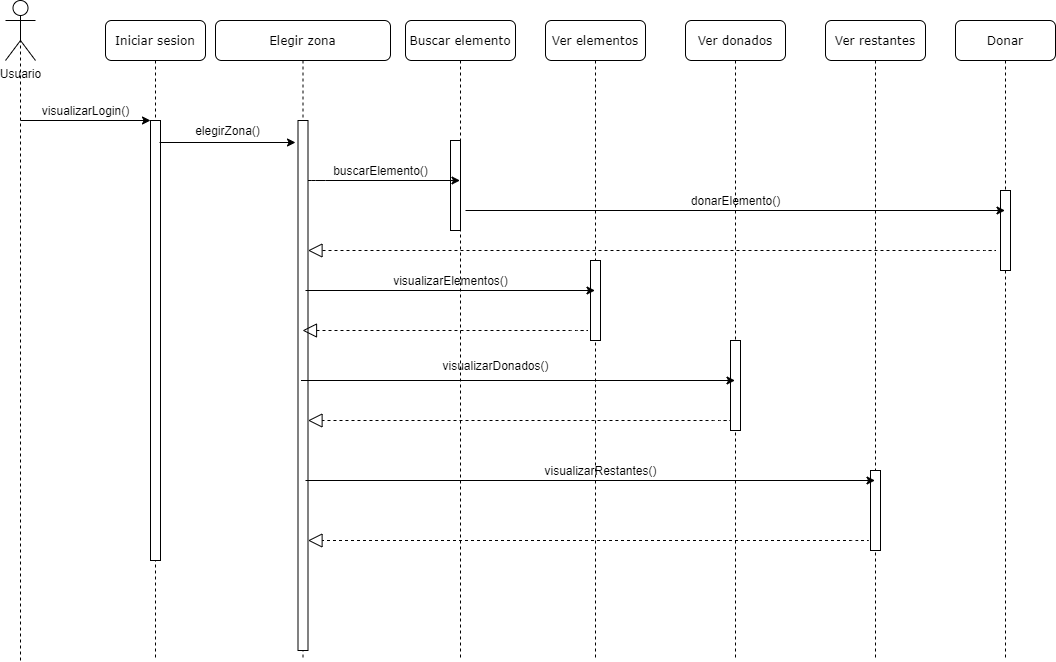

The diagram above was exported from draw.io. Its source (the exported page's mxGraphModel, read from the mxfile embedded in the PNG):
<mxGraphModel dx="1422" dy="762" grid="1" gridSize="10" guides="1" tooltips="1" connect="1" arrows="1" fold="1" page="1" pageScale="1" pageWidth="1100" pageHeight="850" background="#ffffff" math="0" shadow="0">
  <root>
    <mxCell id="0" />
    <mxCell id="1" parent="0" />
    <mxCell id="7baba1c4bc27f4b0-2" value="Elegir zona" style="shape=umlLifeline;perimeter=lifelinePerimeter;whiteSpace=wrap;html=1;container=1;collapsible=0;recursiveResize=0;outlineConnect=0;rounded=1;shadow=0;comic=0;labelBackgroundColor=none;strokeWidth=1;fontFamily=Verdana;fontSize=12;align=center;" parent="1" vertex="1">
      <mxGeometry x="340" y="80" width="175" height="640" as="geometry" />
    </mxCell>
    <mxCell id="7baba1c4bc27f4b0-10" value="" style="html=1;points=[];perimeter=orthogonalPerimeter;rounded=0;shadow=0;comic=0;labelBackgroundColor=none;strokeWidth=1;fontFamily=Verdana;fontSize=12;align=center;" parent="7baba1c4bc27f4b0-2" vertex="1">
      <mxGeometry x="82.5" y="100" width="10" height="530" as="geometry" />
    </mxCell>
    <mxCell id="7baba1c4bc27f4b0-3" value="Buscar elemento" style="shape=umlLifeline;perimeter=lifelinePerimeter;whiteSpace=wrap;html=1;container=1;collapsible=0;recursiveResize=0;outlineConnect=0;rounded=1;shadow=0;comic=0;labelBackgroundColor=none;strokeWidth=1;fontFamily=Verdana;fontSize=12;align=center;" parent="1" vertex="1">
      <mxGeometry x="530" y="80" width="110" height="640" as="geometry" />
    </mxCell>
    <mxCell id="7baba1c4bc27f4b0-13" value="" style="html=1;points=[];perimeter=orthogonalPerimeter;rounded=0;shadow=0;comic=0;labelBackgroundColor=none;strokeWidth=1;fontFamily=Verdana;fontSize=12;align=center;" parent="7baba1c4bc27f4b0-3" vertex="1">
      <mxGeometry x="45" y="120" width="10" height="90" as="geometry" />
    </mxCell>
    <mxCell id="5PU1_B20I6Yt_X9XBnVj-17" value="visualizarElementos()" style="text;html=1;align=center;verticalAlign=middle;resizable=0;points=[];autosize=1;" vertex="1" parent="7baba1c4bc27f4b0-3">
      <mxGeometry x="-20" y="250" width="130" height="20" as="geometry" />
    </mxCell>
    <mxCell id="7baba1c4bc27f4b0-4" value="Ver elementos" style="shape=umlLifeline;perimeter=lifelinePerimeter;whiteSpace=wrap;html=1;container=1;collapsible=0;recursiveResize=0;outlineConnect=0;rounded=1;shadow=0;comic=0;labelBackgroundColor=none;strokeWidth=1;fontFamily=Verdana;fontSize=12;align=center;" parent="1" vertex="1">
      <mxGeometry x="670" y="80" width="100" height="640" as="geometry" />
    </mxCell>
    <mxCell id="7baba1c4bc27f4b0-5" value="Ver donados" style="shape=umlLifeline;perimeter=lifelinePerimeter;whiteSpace=wrap;html=1;container=1;collapsible=0;recursiveResize=0;outlineConnect=0;rounded=1;shadow=0;comic=0;labelBackgroundColor=none;strokeWidth=1;fontFamily=Verdana;fontSize=12;align=center;" parent="1" vertex="1">
      <mxGeometry x="810" y="80" width="100" height="640" as="geometry" />
    </mxCell>
    <mxCell id="7baba1c4bc27f4b0-19" value="" style="html=1;points=[];perimeter=orthogonalPerimeter;rounded=0;shadow=0;comic=0;labelBackgroundColor=none;strokeWidth=1;fontFamily=Verdana;fontSize=12;align=center;" parent="7baba1c4bc27f4b0-5" vertex="1">
      <mxGeometry x="45" y="320" width="10" height="90" as="geometry" />
    </mxCell>
    <mxCell id="7baba1c4bc27f4b0-6" value="Ver restantes" style="shape=umlLifeline;perimeter=lifelinePerimeter;whiteSpace=wrap;html=1;container=1;collapsible=0;recursiveResize=0;outlineConnect=0;rounded=1;shadow=0;comic=0;labelBackgroundColor=none;strokeWidth=1;fontFamily=Verdana;fontSize=12;align=center;" parent="1" vertex="1">
      <mxGeometry x="950" y="80" width="100" height="640" as="geometry" />
    </mxCell>
    <mxCell id="5PU1_B20I6Yt_X9XBnVj-25" value="" style="html=1;points=[];perimeter=orthogonalPerimeter;rounded=0;shadow=0;comic=0;labelBackgroundColor=none;strokeWidth=1;fontFamily=Verdana;fontSize=12;align=center;" vertex="1" parent="7baba1c4bc27f4b0-6">
      <mxGeometry x="45" y="450" width="10" height="80" as="geometry" />
    </mxCell>
    <mxCell id="7baba1c4bc27f4b0-8" value="Iniciar sesion" style="shape=umlLifeline;perimeter=lifelinePerimeter;whiteSpace=wrap;html=1;container=1;collapsible=0;recursiveResize=0;outlineConnect=0;rounded=1;shadow=0;comic=0;labelBackgroundColor=none;strokeWidth=1;fontFamily=Verdana;fontSize=12;align=center;" parent="1" vertex="1">
      <mxGeometry x="230" y="80" width="100" height="640" as="geometry" />
    </mxCell>
    <mxCell id="7baba1c4bc27f4b0-9" value="" style="html=1;points=[];perimeter=orthogonalPerimeter;rounded=0;shadow=0;comic=0;labelBackgroundColor=none;strokeWidth=1;fontFamily=Verdana;fontSize=12;align=center;" parent="7baba1c4bc27f4b0-8" vertex="1">
      <mxGeometry x="45" y="100" width="10" height="440" as="geometry" />
    </mxCell>
    <mxCell id="7baba1c4bc27f4b0-16" value="" style="html=1;points=[];perimeter=orthogonalPerimeter;rounded=0;shadow=0;comic=0;labelBackgroundColor=none;strokeWidth=1;fontFamily=Verdana;fontSize=12;align=center;" parent="1" vertex="1">
      <mxGeometry x="715" y="320" width="10" height="80" as="geometry" />
    </mxCell>
    <mxCell id="5PU1_B20I6Yt_X9XBnVj-1" value="Usuario" style="shape=umlActor;verticalLabelPosition=bottom;labelBackgroundColor=#ffffff;verticalAlign=top;html=1;" vertex="1" parent="1">
      <mxGeometry x="130" y="60" width="30" height="60" as="geometry" />
    </mxCell>
    <mxCell id="5PU1_B20I6Yt_X9XBnVj-2" value="" style="endArrow=none;dashed=1;html=1;entryX=0.5;entryY=0.5;entryDx=0;entryDy=0;entryPerimeter=0;" edge="1" parent="1" target="5PU1_B20I6Yt_X9XBnVj-1">
      <mxGeometry width="50" height="50" relative="1" as="geometry">
        <mxPoint x="145" y="720" as="sourcePoint" />
        <mxPoint x="144.5" y="160" as="targetPoint" />
      </mxGeometry>
    </mxCell>
    <mxCell id="5PU1_B20I6Yt_X9XBnVj-4" value="" style="endArrow=classic;html=1;" edge="1" parent="1">
      <mxGeometry width="50" height="50" relative="1" as="geometry">
        <mxPoint x="145" y="180" as="sourcePoint" />
        <mxPoint x="275" y="180" as="targetPoint" />
      </mxGeometry>
    </mxCell>
    <mxCell id="5PU1_B20I6Yt_X9XBnVj-5" value="visualizarLogin()" style="text;html=1;align=center;verticalAlign=middle;resizable=0;points=[];autosize=1;" vertex="1" parent="1">
      <mxGeometry x="160" y="160" width="100" height="20" as="geometry" />
    </mxCell>
    <mxCell id="5PU1_B20I6Yt_X9XBnVj-6" value="" style="endArrow=classic;html=1;exitX=0.9;exitY=0.05;exitDx=0;exitDy=0;exitPerimeter=0;" edge="1" parent="1" source="7baba1c4bc27f4b0-9">
      <mxGeometry width="50" height="50" relative="1" as="geometry">
        <mxPoint x="520" y="420" as="sourcePoint" />
        <mxPoint x="420" y="202" as="targetPoint" />
      </mxGeometry>
    </mxCell>
    <mxCell id="5PU1_B20I6Yt_X9XBnVj-7" value="elegirZona()" style="text;html=1;align=center;verticalAlign=middle;resizable=0;points=[];autosize=1;" vertex="1" parent="1">
      <mxGeometry x="312" y="180" width="80" height="20" as="geometry" />
    </mxCell>
    <mxCell id="5PU1_B20I6Yt_X9XBnVj-8" value="" style="endArrow=classic;html=1;" edge="1" parent="1" source="7baba1c4bc27f4b0-10" target="7baba1c4bc27f4b0-3">
      <mxGeometry width="50" height="50" relative="1" as="geometry">
        <mxPoint x="520" y="420" as="sourcePoint" />
        <mxPoint x="570" y="370" as="targetPoint" />
        <Array as="points">
          <mxPoint x="440" y="240" />
        </Array>
      </mxGeometry>
    </mxCell>
    <mxCell id="5PU1_B20I6Yt_X9XBnVj-10" value="buscarElemento()" style="text;html=1;align=center;verticalAlign=middle;resizable=0;points=[];autosize=1;" vertex="1" parent="1">
      <mxGeometry x="450" y="220" width="110" height="20" as="geometry" />
    </mxCell>
    <mxCell id="5PU1_B20I6Yt_X9XBnVj-14" value="Donar" style="shape=umlLifeline;perimeter=lifelinePerimeter;whiteSpace=wrap;html=1;container=1;collapsible=0;recursiveResize=0;outlineConnect=0;rounded=1;shadow=0;comic=0;labelBackgroundColor=none;strokeWidth=1;fontFamily=Verdana;fontSize=12;align=center;" vertex="1" parent="1">
      <mxGeometry x="1080" y="80" width="100" height="640" as="geometry" />
    </mxCell>
    <mxCell id="5PU1_B20I6Yt_X9XBnVj-33" value="" style="html=1;points=[];perimeter=orthogonalPerimeter;rounded=0;shadow=0;comic=0;labelBackgroundColor=none;strokeWidth=1;fontFamily=Verdana;fontSize=12;align=center;" vertex="1" parent="5PU1_B20I6Yt_X9XBnVj-14">
      <mxGeometry x="45" y="170" width="10" height="80" as="geometry" />
    </mxCell>
    <mxCell id="5PU1_B20I6Yt_X9XBnVj-16" value="" style="endArrow=classic;html=1;exitX=0.9;exitY=0.05;exitDx=0;exitDy=0;exitPerimeter=0;" edge="1" parent="1" target="7baba1c4bc27f4b0-4">
      <mxGeometry width="50" height="50" relative="1" as="geometry">
        <mxPoint x="430" y="350" as="sourcePoint" />
        <mxPoint x="566" y="350" as="targetPoint" />
      </mxGeometry>
    </mxCell>
    <mxCell id="5PU1_B20I6Yt_X9XBnVj-18" value="" style="endArrow=block;dashed=1;endFill=0;endSize=12;html=1;exitX=-0.5;exitY=0.867;exitDx=0;exitDy=0;exitPerimeter=0;" edge="1" parent="1" target="7baba1c4bc27f4b0-2">
      <mxGeometry width="160" relative="1" as="geometry">
        <mxPoint x="705" y="390.03" as="sourcePoint" />
        <mxPoint x="565" y="390" as="targetPoint" />
        <Array as="points">
          <mxPoint x="715" y="390" />
          <mxPoint x="705" y="390" />
        </Array>
      </mxGeometry>
    </mxCell>
    <mxCell id="5PU1_B20I6Yt_X9XBnVj-19" value="" style="endArrow=classic;html=1;exitX=0.9;exitY=0.05;exitDx=0;exitDy=0;exitPerimeter=0;" edge="1" parent="1" target="7baba1c4bc27f4b0-5">
      <mxGeometry width="50" height="50" relative="1" as="geometry">
        <mxPoint x="425.5" y="440" as="sourcePoint" />
        <mxPoint x="715" y="440" as="targetPoint" />
      </mxGeometry>
    </mxCell>
    <mxCell id="5PU1_B20I6Yt_X9XBnVj-21" value="visualizarDonados()" style="text;html=1;align=center;verticalAlign=middle;resizable=0;points=[];autosize=1;" vertex="1" parent="1">
      <mxGeometry x="560" y="415" width="120" height="20" as="geometry" />
    </mxCell>
    <mxCell id="5PU1_B20I6Yt_X9XBnVj-24" value="" style="endArrow=block;dashed=1;endFill=0;endSize=12;html=1;exitX=-0.5;exitY=0.867;exitDx=0;exitDy=0;exitPerimeter=0;" edge="1" parent="1" target="7baba1c4bc27f4b0-10">
      <mxGeometry width="160" relative="1" as="geometry">
        <mxPoint x="848" y="480.03" as="sourcePoint" />
        <mxPoint x="570" y="480" as="targetPoint" />
        <Array as="points">
          <mxPoint x="858" y="480" />
          <mxPoint x="848" y="480" />
        </Array>
      </mxGeometry>
    </mxCell>
    <mxCell id="5PU1_B20I6Yt_X9XBnVj-27" value="" style="endArrow=classic;html=1;exitX=0.9;exitY=0.05;exitDx=0;exitDy=0;exitPerimeter=0;" edge="1" parent="1" target="7baba1c4bc27f4b0-6">
      <mxGeometry width="50" height="50" relative="1" as="geometry">
        <mxPoint x="430" y="540" as="sourcePoint" />
        <mxPoint x="864" y="540" as="targetPoint" />
      </mxGeometry>
    </mxCell>
    <mxCell id="5PU1_B20I6Yt_X9XBnVj-30" value="visualizarRestantes()" style="text;html=1;align=center;verticalAlign=middle;resizable=0;points=[];autosize=1;" vertex="1" parent="1">
      <mxGeometry x="660" y="520" width="130" height="20" as="geometry" />
    </mxCell>
    <mxCell id="5PU1_B20I6Yt_X9XBnVj-32" value="" style="endArrow=block;dashed=1;endFill=0;endSize=12;html=1;exitX=-0.5;exitY=0.867;exitDx=0;exitDy=0;exitPerimeter=0;" edge="1" parent="1" target="7baba1c4bc27f4b0-10">
      <mxGeometry width="160" relative="1" as="geometry">
        <mxPoint x="985.5" y="600.03" as="sourcePoint" />
        <mxPoint x="570" y="600" as="targetPoint" />
        <Array as="points">
          <mxPoint x="995.5" y="600" />
          <mxPoint x="985.5" y="600" />
        </Array>
      </mxGeometry>
    </mxCell>
    <mxCell id="5PU1_B20I6Yt_X9XBnVj-35" value="donarElemento()" style="text;html=1;align=center;verticalAlign=middle;resizable=0;points=[];autosize=1;" vertex="1" parent="1">
      <mxGeometry x="810" y="250" width="100" height="20" as="geometry" />
    </mxCell>
    <mxCell id="5PU1_B20I6Yt_X9XBnVj-38" value="" style="endArrow=classic;html=1;" edge="1" parent="1" target="5PU1_B20I6Yt_X9XBnVj-14">
      <mxGeometry width="50" height="50" relative="1" as="geometry">
        <mxPoint x="590" y="270" as="sourcePoint" />
        <mxPoint x="743" y="270" as="targetPoint" />
      </mxGeometry>
    </mxCell>
    <mxCell id="5PU1_B20I6Yt_X9XBnVj-40" value="" style="endArrow=block;dashed=1;endFill=0;endSize=12;html=1;exitX=-0.5;exitY=0.867;exitDx=0;exitDy=0;exitPerimeter=0;" edge="1" parent="1" target="7baba1c4bc27f4b0-10">
      <mxGeometry width="160" relative="1" as="geometry">
        <mxPoint x="1113" y="310.03" as="sourcePoint" />
        <mxPoint x="560" y="310" as="targetPoint" />
        <Array as="points">
          <mxPoint x="1123" y="310" />
          <mxPoint x="1113" y="310" />
        </Array>
      </mxGeometry>
    </mxCell>
  </root>
</mxGraphModel>